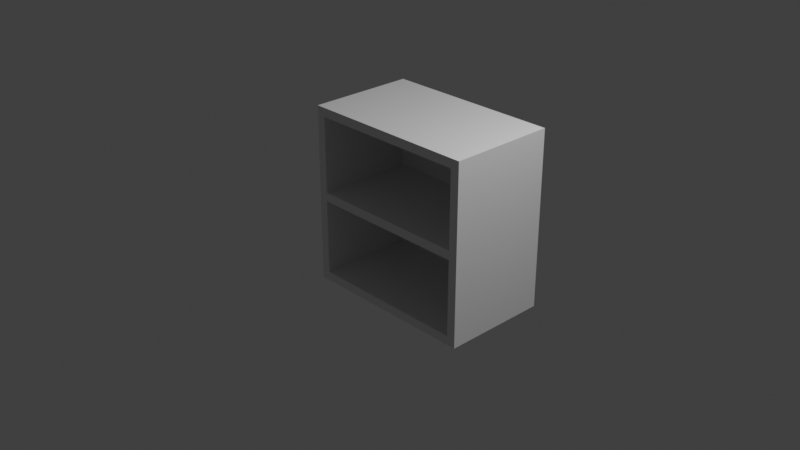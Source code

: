 # Source: multidecor_bathroom_wall_cabinet.blend  (saved by Blender 3.0.42; exported with 4.5.12 LTS)
import bpy
from mathutils import Matrix  # noqa: F401  (used for matrix-valued properties, if any)

bpy.ops.wm.read_factory_settings(use_empty=True)
scene = bpy.context.scene
scene.name = 'Scene'

# ---- collections
col_collection = bpy.data.collections.new('Collection'); scene.collection.children.link(col_collection)

# ---- materials (node trees are filled in below, after node groups)
mat_material = bpy.data.materials.new('Material')
mat_material.alpha_threshold = 0.0
mat_material.use_transparent_shadow = False
mat_material.line_color = (0.0, 0.0, 0.0, 1.0)

# ---- material node trees
mat_material.use_nodes = True; mat_material.node_tree.nodes.clear()
_N = mat_material.node_tree.nodes; _L = mat_material.node_tree.links
n0 = _N.new('ShaderNodeOutputMaterial'); n0.name = 'Material Output'; n0.location = (300, 300)
n1 = _N.new('ShaderNodeBsdfPrincipled'); n1.name = 'Principled BSDF'; n1.location = (10, 300)
n1.distribution = 'GGX'
n1.subsurface_method = 'RANDOM_WALK_SKIN'
n1.inputs[2].default_value = 0.4
n1.inputs[3].default_value = 1.45
n1.inputs[27].default_value = (0.0, 0.0, 0.0, 1.0)
n1.inputs[28].default_value = 1.0
_L.new(n1.outputs[0], n0.inputs[0])
n0.is_active_output = True

# ---- world
world_world = bpy.data.worlds.new('World'); scene.world = world_world
world_world.use_nodes = True; world_world.node_tree.nodes.clear()
_N = world_world.node_tree.nodes; _L = world_world.node_tree.links
n0 = _N.new('ShaderNodeOutputWorld'); n0.name = 'World Output'; n0.location = (300, 300)
n1 = _N.new('ShaderNodeBackground'); n1.name = 'Background'; n1.location = (10, 300)
n1.inputs[0].default_value = (0.05088, 0.05088, 0.05088, 1.0)
_L.new(n1.outputs[0], n0.inputs[0])
n0.is_active_output = True
world_world.color = (0.05088, 0.05088, 0.05088)
world_world.use_sun_shadow = False
world_world.sun_shadow_jitter_overblur = 0.0

# ---- cameras
cam_camera = bpy.data.cameras.new('Camera')
cam_camera.clip_end = 100.0
cam_camera.ortho_scale = 7.314

# ---- lights
light_light = bpy.data.lights.new('Light', 'POINT')
light_light.transmission_factor = 0.0
light_light.energy = 1000.0
light_light.shadow_soft_size = 0.1
light_light.shadow_maximum_resolution = 0.006
light_light.use_absolute_resolution = True

# ---- meshes
me_cube = bpy.data.meshes.new('Cube')
me_cube.from_pydata([(1.0, -0.2, -0.9), (1.0, -0.2, -1.0), (-1.0, -0.2, -0.9), (-1.0, -0.2, -1.0), (1.0, 1.0, -0.9), (1.0, 1.0, -1.0), (-1.0, 1.0, -0.9), (-1.0, 1.0, -1.0), (-1.0, -0.2, 0.9), (-0.9, -0.2, 0.9), (-1.0, -0.2, -0.9), (-0.9, -0.2, -0.9), (-1.0, 1.0, 0.9), (-0.9, 1.0, 0.9), (-1.0, 1.0, -0.9), (-0.9, 1.0, -0.9), (0.9, -0.2, 0.9), (1.0, -0.2, 0.9), (0.9, -0.2, -0.9), (1.0, -0.2, -0.9), (0.9, 1.0, 0.9), (1.0, 1.0, 0.9), (0.9, 1.0, -0.9), (1.0, 1.0, -0.9), (-0.9, 1.0, 0.9), (-0.9, 0.9, 0.9), (-0.9, 1.0, -0.9), (-0.9, 0.9, -0.9), (0.9, 1.0, 0.9), (0.9, 0.9, 0.9), (0.9, 1.0, -0.9), (0.9, 0.9, -0.9), (1.0, -0.2, 1.0), (1.0, -0.2, 0.9), (-1.0, -0.2, 1.0), (-1.0, -0.2, 0.9), (1.0, 1.0, 1.0), (1.0, 1.0, 0.9), (-1.0, 1.0, 1.0), (-1.0, 1.0, 0.9), (-0.9, -0.2, -0.05), (0.9, -0.2, -0.05), (-0.9, 0.9, -0.05), (0.9, 0.9, -0.05), (-0.9, 0.9, 0.05), (0.9, 0.9, 0.05), (-0.9, -0.2, 0.05), (0.9, -0.2, 0.05)], [], [(0, 4, 6, 2), (3, 2, 6, 7), (7, 6, 4, 5), (5, 1, 3, 7), (1, 0, 2, 3), (5, 4, 0, 1), (8, 12, 14, 10), (37, 33, 35, 39), (15, 14, 12, 13), (13, 9, 11, 15), (9, 8, 10, 11), (35, 34, 38, 39), (16, 20, 22, 18), (39, 38, 36, 37), (23, 22, 20, 21), (21, 17, 19, 23), (17, 16, 18, 19), (32, 36, 38, 34), (24, 28, 30, 26), (29, 25, 27, 31), (37, 36, 32, 33), (33, 32, 34, 35), (42, 43, 41, 40), (44, 46, 47, 45), (40, 41, 47, 46)])
_uv = me_cube.uv_layers.new(name='UVMap')
_uv.uv.foreach_set('vector', [0.0161, 0.0161, 0.2063, 0.0161, 0.2063, 0.3331, 0.0161, 0.3331, 0.0161, 0.3489, 0.0161, 0.3331, 0.2063, 0.3331, 0.2063, 0.3489, 0.2221, 0.3331, 0.2063, 0.3331, 0.2063, 0.0161, 0.2221, 0.0161, 0.2221, 0.0161, 0.4123, 0.0161, 0.4123, 0.3331, 0.2221, 0.3331, 0.000247, 0.0161, 0.0161, 0.0161, 0.0161, 0.3331, 0.0002472, 0.3331, 0.2063, 0.0002471, 0.2063, 0.0161, 0.0161, 0.0161, 0.0161, 0.000247, 0.8091, 0.5713, 0.6189, 0.5713, 0.6189, 0.286, 0.8091, 0.286, 0.1904, 0.6823, 0.000247, 0.6823, 0.0002471, 0.3653, 0.1904, 0.3653, 0.603, 0.286, 0.6189, 0.286, 0.6189, 0.5713, 0.603, 0.5713, 0.603, 0.5713, 0.4128, 0.5713, 0.4128, 0.286, 0.603, 0.286, 0.8249, 0.5713, 0.8091, 0.5713, 0.8091, 0.286, 0.8249, 0.286, 0.3965, 0.3494, 0.3965, 0.3653, 0.2063, 0.3653, 0.2063, 0.3494, 0.8249, 0.2855, 0.6347, 0.2855, 0.6347, 0.0002471, 0.8249, 0.0002471, 0.1904, 0.3653, 0.2063, 0.3653, 0.2063, 0.6823, 0.1904, 0.6823, 0.6189, 0.0002471, 0.6347, 0.0002471, 0.6347, 0.2855, 0.6189, 0.2855, 0.6189, 0.2855, 0.4287, 0.2855, 0.4287, 0.000247, 0.6189, 0.0002471, 0.4287, 0.2855, 0.4128, 0.2855, 0.4128, 0.000247, 0.4287, 0.000247, 0.3965, 0.6823, 0.2063, 0.6823, 0.2063, 0.3653, 0.3965, 0.3653, 0.6981, 0.5718, 0.6981, 0.8571, 0.4128, 0.8571, 0.4128, 0.5718, 0.2855, 0.9839, 0.000247, 0.9839, 0.000247, 0.6986, 0.2855, 0.6986, 0.2063, 0.6981, 0.2063, 0.6823, 0.3965, 0.6823, 0.3965, 0.6981, 0.4123, 0.6823, 0.3965, 0.6823, 0.3965, 0.3653, 0.4123, 0.3653, 0.8888, 0.5718, 0.8888, 0.8571, 0.7145, 0.8571, 0.7145, 0.5718, 0.8254, 0.000247, 0.9998, 0.000247, 0.9998, 0.2855, 0.8254, 0.2855, 0.7145, 0.5718, 0.7145, 0.8571, 0.6986, 0.8571, 0.6986, 0.5718])
me_cube.materials.append(mat_material)
me_cube.use_remesh_preserve_volume = False
me_cube.use_remesh_preserve_attributes = False
me_cube.use_mirror_vertex_groups = False
me_cube.update()

# ---- objects
ob_cube = bpy.data.objects.new('Cube', me_cube)
ob_light = bpy.data.objects.new('Light', light_light)
ob_camera = bpy.data.objects.new('Camera', cam_camera)

# ---- transforms, parenting, visibility, modifiers, constraints
ob_cube.location = (0.0, 0.0, 0.0)
ob_cube.lock_rotations_4d = False
ob_cube.empty_display_type = 'ARROWS'
ob_cube.lineart.crease_threshold = 0.0
ob_light.location = (4.076, 1.005, 5.904)
ob_light.rotation_euler = (0.6503, 0.05522, 1.866)
ob_light.lock_rotations_4d = False
ob_light.empty_display_type = 'ARROWS'
ob_light.color = (0.0, 0.0, 0.0, 0.0)
ob_light.lineart.crease_threshold = 0.0
ob_camera.location = (7.359, -6.926, 4.958)
ob_camera.rotation_euler = (1.109, 0.0, 0.8149)
ob_camera.lock_rotations_4d = False
ob_camera.empty_display_type = 'ARROWS'
ob_camera.color = (0.0, 0.0, 0.0, 0.0)
ob_camera.display_type = 'WIRE'
ob_camera.lineart.crease_threshold = 0.0

# ---- collection membership
col_collection.objects.link(ob_cube)
col_collection.objects.link(ob_light)
col_collection.objects.link(ob_camera)

# ---- scene / render settings (as saved in the file)
scene.camera = ob_camera
scene.frame_start = 1; scene.frame_end = 250; scene.frame_set(1)
scene.render.engine = 'BLENDER_EEVEE_NEXT'
scene.cycles.sampling_pattern = 'TABULATED_SOBOL'
scene.cycles.use_light_tree = False
scene.view_settings.view_transform = 'Standard'
bpy.context.view_layer.update()
